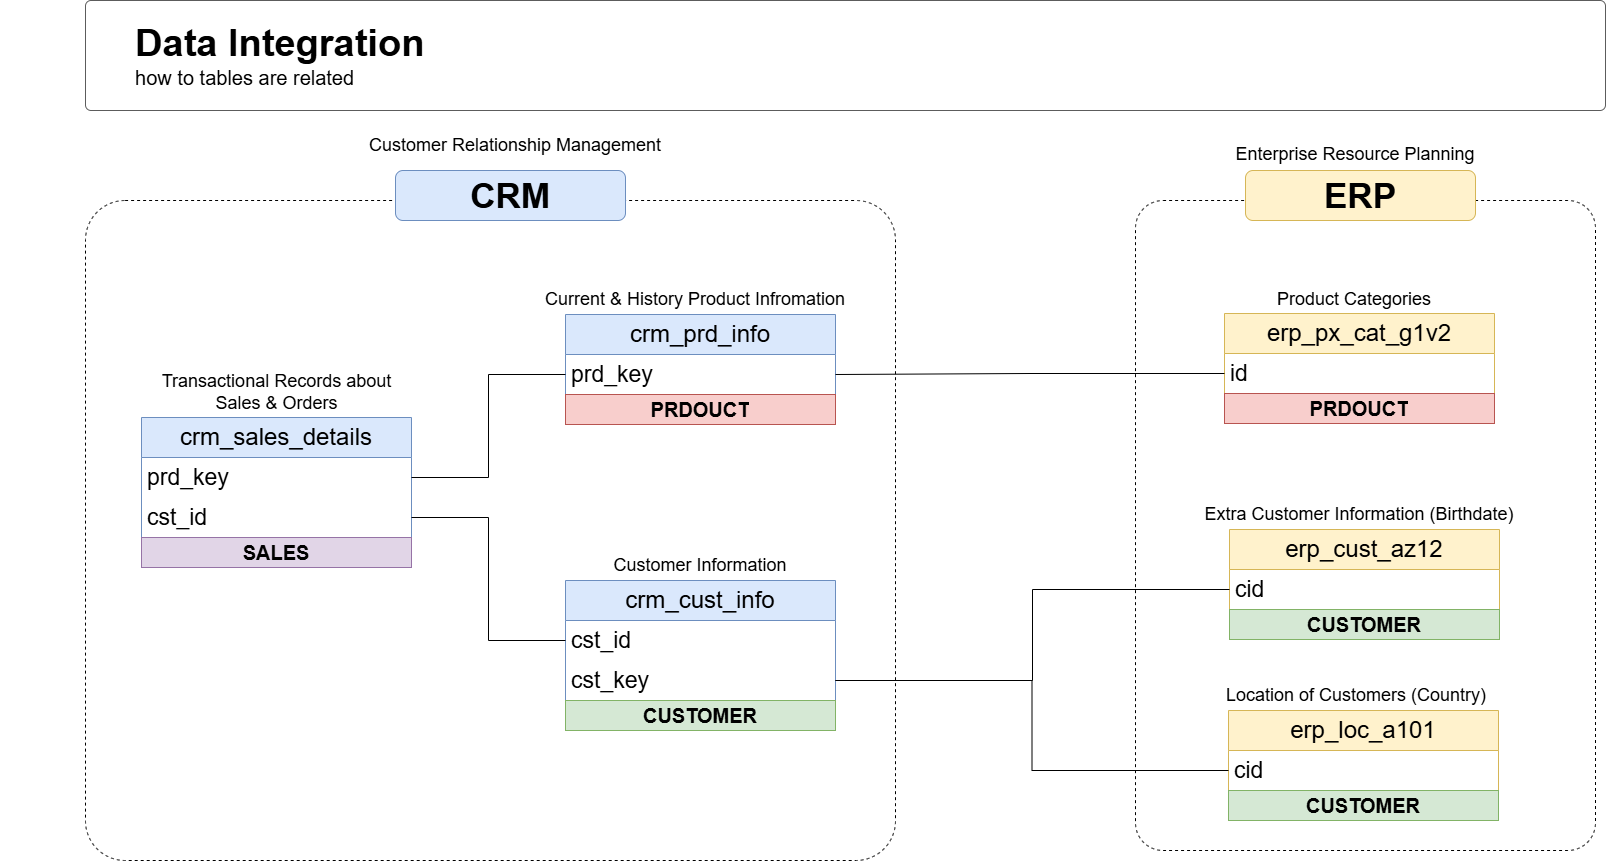

The diagram above was exported from draw.io. Its source (the exported page's mxGraphModel, read from the mxfile embedded in the PNG):
<mxGraphModel dx="1895" dy="1410" grid="1" gridSize="10" guides="1" tooltips="1" connect="1" arrows="1" fold="1" page="1" pageScale="1" pageWidth="850" pageHeight="1100" math="0" shadow="0">
  <root>
    <mxCell id="0" />
    <mxCell id="1" parent="0" />
    <mxCell id="2" value="" style="rounded=1;whiteSpace=wrap;html=1;arcSize=6;fillColor=none;dashed=1;" vertex="1" parent="1">
      <mxGeometry x="115" y="280" width="810" height="660" as="geometry" />
    </mxCell>
    <mxCell id="3" value="" style="rounded=1;whiteSpace=wrap;html=1;arcSize=6;fillColor=none;dashed=1;" vertex="1" parent="1">
      <mxGeometry x="1165" y="280" width="460" height="650" as="geometry" />
    </mxCell>
    <mxCell id="4" value="crm_cust_info" style="swimlane;fontStyle=0;childLayout=stackLayout;horizontal=1;startSize=40;horizontalStack=0;resizeParent=1;resizeParentMax=0;resizeLast=0;collapsible=1;marginBottom=0;whiteSpace=wrap;html=1;rounded=0;fillColor=#dae8fc;strokeColor=#6c8ebf;fontSize=24;" vertex="1" parent="1">
      <mxGeometry x="595" y="660" width="270" height="150" as="geometry" />
    </mxCell>
    <mxCell id="5" value="cst_id" style="text;strokeColor=none;fillColor=none;align=left;verticalAlign=middle;spacingLeft=4;spacingRight=4;overflow=hidden;points=[[0,0.5],[1,0.5]];portConstraint=eastwest;rotatable=0;whiteSpace=wrap;html=1;fontSize=23;rounded=0;" vertex="1" parent="4">
      <mxGeometry y="40" width="270" height="40" as="geometry" />
    </mxCell>
    <mxCell id="6" value="cst_key" style="text;strokeColor=none;fillColor=none;align=left;verticalAlign=middle;spacingLeft=4;spacingRight=4;overflow=hidden;points=[[0,0.5],[1,0.5]];portConstraint=eastwest;rotatable=0;whiteSpace=wrap;html=1;fontSize=23;" vertex="1" parent="4">
      <mxGeometry y="80" width="270" height="40" as="geometry" />
    </mxCell>
    <mxCell id="7" value="CUSTOMER" style="text;html=1;strokeColor=#82b366;fillColor=#d5e8d4;align=center;verticalAlign=middle;whiteSpace=wrap;overflow=hidden;fontSize=20;fontStyle=1" vertex="1" parent="4">
      <mxGeometry y="120" width="270" height="30" as="geometry" />
    </mxCell>
    <mxCell id="8" value="&lt;font style=&quot;font-size: 18px;&quot;&gt;Customer Information&lt;/font&gt;" style="text;html=1;strokeColor=none;fillColor=none;align=center;verticalAlign=middle;whiteSpace=wrap;rounded=0;fontSize=18;" vertex="1" parent="1">
      <mxGeometry x="600" y="630" width="260" height="30" as="geometry" />
    </mxCell>
    <mxCell id="9" value="crm_prd_info" style="swimlane;fontStyle=0;childLayout=stackLayout;horizontal=1;startSize=40;horizontalStack=0;resizeParent=1;resizeParentMax=0;resizeLast=0;collapsible=1;marginBottom=0;whiteSpace=wrap;html=1;rounded=0;fillColor=#dae8fc;strokeColor=#6c8ebf;fontSize=24;" vertex="1" parent="1">
      <mxGeometry x="595" y="394" width="270" height="110" as="geometry" />
    </mxCell>
    <mxCell id="10" value="prd_key" style="text;strokeColor=none;fillColor=none;align=left;verticalAlign=middle;spacingLeft=4;spacingRight=4;overflow=hidden;points=[[0,0.5],[1,0.5]];portConstraint=eastwest;rotatable=0;whiteSpace=wrap;html=1;fontSize=23;" vertex="1" parent="9">
      <mxGeometry y="40" width="270" height="40" as="geometry" />
    </mxCell>
    <mxCell id="11" value="PRDOUCT" style="text;html=1;strokeColor=#b85450;fillColor=#f8cecc;align=center;verticalAlign=middle;whiteSpace=wrap;overflow=hidden;fontSize=20;fontStyle=1" vertex="1" parent="9">
      <mxGeometry y="80" width="270" height="30" as="geometry" />
    </mxCell>
    <mxCell id="12" value="&lt;font style=&quot;font-size: 18px;&quot;&gt;Current &amp;amp; History Product Infromation&lt;/font&gt;" style="text;html=1;strokeColor=none;fillColor=none;align=center;verticalAlign=middle;whiteSpace=wrap;rounded=0;fontSize=18;" vertex="1" parent="1">
      <mxGeometry x="545" y="364" width="360" height="30" as="geometry" />
    </mxCell>
    <mxCell id="13" value="crm_sales_details" style="swimlane;fontStyle=0;childLayout=stackLayout;horizontal=1;startSize=40;horizontalStack=0;resizeParent=1;resizeParentMax=0;resizeLast=0;collapsible=1;marginBottom=0;whiteSpace=wrap;html=1;rounded=0;fillColor=#dae8fc;strokeColor=#6c8ebf;fontSize=24;" vertex="1" parent="1">
      <mxGeometry x="171" y="497" width="270" height="150" as="geometry" />
    </mxCell>
    <mxCell id="14" value="prd_key" style="text;strokeColor=none;fillColor=none;align=left;verticalAlign=middle;spacingLeft=4;spacingRight=4;overflow=hidden;points=[[0,0.5],[1,0.5]];portConstraint=eastwest;rotatable=0;whiteSpace=wrap;html=1;fontSize=23;" vertex="1" parent="13">
      <mxGeometry y="40" width="270" height="40" as="geometry" />
    </mxCell>
    <mxCell id="15" value="cst_id" style="text;strokeColor=none;fillColor=none;align=left;verticalAlign=middle;spacingLeft=4;spacingRight=4;overflow=hidden;points=[[0,0.5],[1,0.5]];portConstraint=eastwest;rotatable=0;whiteSpace=wrap;html=1;fontSize=23;" vertex="1" parent="13">
      <mxGeometry y="80" width="270" height="40" as="geometry" />
    </mxCell>
    <mxCell id="16" value="SALES" style="text;html=1;strokeColor=#9673a6;fillColor=#e1d5e7;align=center;verticalAlign=middle;whiteSpace=wrap;overflow=hidden;fontSize=20;fontStyle=1" vertex="1" parent="13">
      <mxGeometry y="120" width="270" height="30" as="geometry" />
    </mxCell>
    <mxCell id="17" value="&lt;font style=&quot;font-size: 18px;&quot;&gt;Transactional Records about Sales &amp;amp; Orders&lt;/font&gt;" style="text;html=1;strokeColor=none;fillColor=none;align=center;verticalAlign=middle;whiteSpace=wrap;rounded=0;fontSize=18;" vertex="1" parent="1">
      <mxGeometry x="173.5" y="457" width="265" height="30" as="geometry" />
    </mxCell>
    <mxCell id="18" style="edgeStyle=orthogonalEdgeStyle;rounded=0;orthogonalLoop=1;jettySize=auto;html=1;entryX=0;entryY=0.5;entryDx=0;entryDy=0;endArrow=none;endFill=0;" edge="1" source="15" target="5" parent="1">
      <mxGeometry relative="1" as="geometry" />
    </mxCell>
    <mxCell id="19" style="edgeStyle=orthogonalEdgeStyle;rounded=0;orthogonalLoop=1;jettySize=auto;html=1;entryX=0;entryY=0.5;entryDx=0;entryDy=0;endArrow=none;endFill=0;" edge="1" source="14" target="10" parent="1">
      <mxGeometry relative="1" as="geometry">
        <mxPoint x="485" y="530" as="sourcePoint" />
      </mxGeometry>
    </mxCell>
    <mxCell id="20" value="erp_cust_az12" style="swimlane;fontStyle=0;childLayout=stackLayout;horizontal=1;startSize=40;horizontalStack=0;resizeParent=1;resizeParentMax=0;resizeLast=0;collapsible=1;marginBottom=0;whiteSpace=wrap;html=1;rounded=0;fillColor=#fff2cc;strokeColor=#d6b656;fontSize=24;" vertex="1" parent="1">
      <mxGeometry x="1259" y="609" width="270" height="110" as="geometry" />
    </mxCell>
    <mxCell id="21" value="cid" style="text;strokeColor=none;fillColor=none;align=left;verticalAlign=middle;spacingLeft=4;spacingRight=4;overflow=hidden;points=[[0,0.5],[1,0.5]];portConstraint=eastwest;rotatable=0;whiteSpace=wrap;html=1;fontSize=23;" vertex="1" parent="20">
      <mxGeometry y="40" width="270" height="40" as="geometry" />
    </mxCell>
    <mxCell id="22" value="CUSTOMER" style="text;html=1;strokeColor=#82b366;fillColor=#d5e8d4;align=center;verticalAlign=middle;whiteSpace=wrap;overflow=hidden;fontSize=20;fontStyle=1" vertex="1" parent="20">
      <mxGeometry y="80" width="270" height="30" as="geometry" />
    </mxCell>
    <mxCell id="23" value="&lt;font style=&quot;font-size: 18px;&quot;&gt;Extra Customer Information (Birthdate)&lt;/font&gt;" style="text;html=1;strokeColor=none;fillColor=none;align=center;verticalAlign=middle;whiteSpace=wrap;rounded=0;fontSize=18;" vertex="1" parent="1">
      <mxGeometry x="1209" y="579" width="360" height="30" as="geometry" />
    </mxCell>
    <mxCell id="24" value="erp_loc_a101" style="swimlane;fontStyle=0;childLayout=stackLayout;horizontal=1;startSize=40;horizontalStack=0;resizeParent=1;resizeParentMax=0;resizeLast=0;collapsible=1;marginBottom=0;whiteSpace=wrap;html=1;rounded=0;fillColor=#fff2cc;strokeColor=#d6b656;fontSize=24;" vertex="1" parent="1">
      <mxGeometry x="1258" y="790" width="270" height="110" as="geometry" />
    </mxCell>
    <mxCell id="25" value="cid" style="text;strokeColor=none;fillColor=none;align=left;verticalAlign=middle;spacingLeft=4;spacingRight=4;overflow=hidden;points=[[0,0.5],[1,0.5]];portConstraint=eastwest;rotatable=0;whiteSpace=wrap;html=1;fontSize=23;" vertex="1" parent="24">
      <mxGeometry y="40" width="270" height="40" as="geometry" />
    </mxCell>
    <mxCell id="26" value="CUSTOMER" style="text;html=1;strokeColor=#82b366;fillColor=#d5e8d4;align=center;verticalAlign=middle;whiteSpace=wrap;overflow=hidden;fontSize=20;fontStyle=1" vertex="1" parent="24">
      <mxGeometry y="80" width="270" height="30" as="geometry" />
    </mxCell>
    <mxCell id="27" value="&lt;font style=&quot;font-size: 18px;&quot;&gt;Location of Customers (Country)&lt;/font&gt;" style="text;html=1;strokeColor=none;fillColor=none;align=center;verticalAlign=middle;whiteSpace=wrap;rounded=0;fontSize=18;" vertex="1" parent="1">
      <mxGeometry x="1206" y="760" width="360" height="30" as="geometry" />
    </mxCell>
    <mxCell id="28" value="erp_px_cat_g1v2" style="swimlane;fontStyle=0;childLayout=stackLayout;horizontal=1;startSize=40;horizontalStack=0;resizeParent=1;resizeParentMax=0;resizeLast=0;collapsible=1;marginBottom=0;whiteSpace=wrap;html=1;rounded=0;fillColor=#fff2cc;strokeColor=#d6b656;fontSize=24;" vertex="1" parent="1">
      <mxGeometry x="1254" y="393" width="270" height="110" as="geometry" />
    </mxCell>
    <mxCell id="29" value="id" style="text;strokeColor=none;fillColor=none;align=left;verticalAlign=middle;spacingLeft=4;spacingRight=4;overflow=hidden;points=[[0,0.5],[1,0.5]];portConstraint=eastwest;rotatable=0;whiteSpace=wrap;html=1;fontSize=23;" vertex="1" parent="28">
      <mxGeometry y="40" width="270" height="40" as="geometry" />
    </mxCell>
    <mxCell id="30" value="PRDOUCT" style="text;html=1;strokeColor=#b85450;fillColor=#f8cecc;align=center;verticalAlign=middle;whiteSpace=wrap;overflow=hidden;fontSize=20;fontStyle=1" vertex="1" parent="28">
      <mxGeometry y="80" width="270" height="30" as="geometry" />
    </mxCell>
    <mxCell id="31" value="&lt;font style=&quot;font-size: 18px;&quot;&gt;Product Categories&lt;/font&gt;" style="text;html=1;strokeColor=none;fillColor=none;align=center;verticalAlign=middle;whiteSpace=wrap;rounded=0;fontSize=18;" vertex="1" parent="1">
      <mxGeometry x="1204" y="364" width="360" height="30" as="geometry" />
    </mxCell>
    <mxCell id="32" style="edgeStyle=orthogonalEdgeStyle;rounded=0;orthogonalLoop=1;jettySize=auto;html=1;entryX=1;entryY=0.5;entryDx=0;entryDy=0;endArrow=none;endFill=0;" edge="1" source="29" target="10" parent="1">
      <mxGeometry relative="1" as="geometry" />
    </mxCell>
    <mxCell id="33" value="&lt;font style=&quot;font-size: 35px;&quot;&gt;&lt;b&gt;CRM&lt;/b&gt;&lt;/font&gt;" style="rounded=1;whiteSpace=wrap;html=1;fillColor=#dae8fc;strokeColor=#6c8ebf;" vertex="1" parent="1">
      <mxGeometry x="425" y="250" width="230" height="50" as="geometry" />
    </mxCell>
    <mxCell id="34" value="&lt;font style=&quot;font-size: 35px;&quot;&gt;&lt;b&gt;ERP&lt;/b&gt;&lt;/font&gt;" style="rounded=1;whiteSpace=wrap;html=1;fillColor=#fff2cc;strokeColor=#d6b656;" vertex="1" parent="1">
      <mxGeometry x="1275" y="250" width="230" height="50" as="geometry" />
    </mxCell>
    <mxCell id="35" style="edgeStyle=orthogonalEdgeStyle;rounded=0;orthogonalLoop=1;jettySize=auto;html=1;entryX=1;entryY=0.5;entryDx=0;entryDy=0;endArrow=none;endFill=0;" edge="1" source="25" target="6" parent="1">
      <mxGeometry relative="1" as="geometry" />
    </mxCell>
    <mxCell id="36" style="edgeStyle=orthogonalEdgeStyle;rounded=0;orthogonalLoop=1;jettySize=auto;html=1;entryX=1;entryY=0.5;entryDx=0;entryDy=0;endArrow=none;endFill=0;" edge="1" source="21" target="6" parent="1">
      <mxGeometry relative="1" as="geometry" />
    </mxCell>
    <mxCell id="37" value="&lt;font style=&quot;font-size: 18px;&quot;&gt;Customer Relationship Management&lt;/font&gt;" style="text;html=1;strokeColor=none;fillColor=none;align=center;verticalAlign=middle;whiteSpace=wrap;rounded=0;fontSize=18;" vertex="1" parent="1">
      <mxGeometry x="365" y="210" width="360" height="30" as="geometry" />
    </mxCell>
    <mxCell id="38" value="&lt;font style=&quot;font-size: 18px;&quot;&gt;Enterprise Resource Planning&lt;/font&gt;" style="text;html=1;strokeColor=none;fillColor=none;align=center;verticalAlign=middle;whiteSpace=wrap;rounded=0;fontSize=18;" vertex="1" parent="1">
      <mxGeometry x="1205" y="219" width="360" height="30" as="geometry" />
    </mxCell>
    <mxCell id="39" value="" style="rounded=1;whiteSpace=wrap;html=1;fillColor=#FFFFFF;strokeColor=#5C5C5C;strokeWidth=1;arcSize=5;" vertex="1" parent="1">
      <mxGeometry x="115" y="80" width="1520" height="110" as="geometry" />
    </mxCell>
    <mxCell id="40" value="&lt;b style=&quot;border-color: var(--border-color); font-size: 38px; text-align: left;&quot;&gt;Data Integration&amp;nbsp;&lt;/b&gt;&lt;div style=&quot;text-align: left;&quot;&gt;&lt;font style=&quot;border-color: var(--border-color); font-size: 20px;&quot;&gt;how to tables are related&lt;/font&gt;&lt;/div&gt;" style="text;html=1;strokeColor=none;fillColor=none;align=center;verticalAlign=middle;whiteSpace=wrap;rounded=0;" vertex="1" parent="1">
      <mxGeometry x="30" y="110" width="570" height="50" as="geometry" />
    </mxCell>
  </root>
</mxGraphModel>